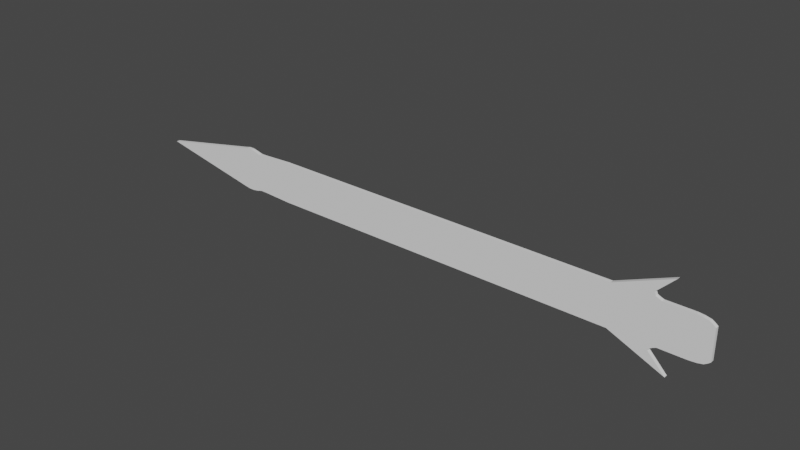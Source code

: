 # Source: dWskazowka.blend  (saved by Blender 2.90.8; exported with 4.5.12 LTS)
import bpy
from mathutils import Matrix  # noqa: F401  (used for matrix-valued properties, if any)

bpy.ops.wm.read_factory_settings(use_empty=True)
scene = bpy.context.scene
scene.name = 'Scene'

# ---- collections
col_collection = bpy.data.collections.new('Collection'); scene.collection.children.link(col_collection)

# ---- world
world_world = bpy.data.worlds.new('World'); scene.world = world_world
world_world.use_nodes = True; world_world.node_tree.nodes.clear()
_N = world_world.node_tree.nodes; _L = world_world.node_tree.links
n0 = _N.new('ShaderNodeOutputWorld'); n0.name = 'World Output'; n0.location = (300, 300)
n1 = _N.new('ShaderNodeBackground'); n1.name = 'Background'; n1.location = (10, 300)
n1.inputs[0].default_value = (0.05088, 0.05088, 0.05088, 1.0)
_L.new(n1.outputs[0], n0.inputs[0])
n0.is_active_output = True
world_world.color = (0.05088, 0.05088, 0.05088)
world_world.use_sun_shadow = False
world_world.sun_shadow_jitter_overblur = 0.0

# ---- meshes
me_cube = bpy.data.meshes.new('Cube')
me_cube.from_pydata([(-1.522, -1.0, -1.0), (-1.522, -1.0, 1.0), (-1.522, 1.0, -1.0), (-1.522, 1.0, 1.0), (0.6487, -1.0, -0.7247), (0.6487, -1.0, 0.7238), (0.6487, 1.0, -0.7247), (0.6487, 1.0, 0.7238), (-1.499, 1.0, -1.042), (-1.499, 1.0, 1.062), (-1.499, -1.0, -1.042), (-1.499, -1.0, 1.062), (-0.07619, 1.0, 1.0), (-0.07619, -1.0, -1.0), (-0.07619, 1.0, -1.0), (-0.07619, -1.0, 1.0), (0.2641, 1.0, 1.0), (0.2641, -1.0, -1.0), (0.2641, 1.0, -1.0), (0.2641, -1.0, 1.0), (0.4564, 1.0, 1.0), (0.4564, -1.0, -1.0), (0.4564, 1.0, -1.0), (0.4564, -1.0, 1.0), (0.4249, 1.0, -1.266), (0.4254, -1.0, 1.276), (0.4254, 1.0, 1.276), (0.4249, -1.0, -1.266), (0.4427, 1.0, 1.056), (0.4427, -1.0, -1.065), (0.4427, 1.0, -1.065), (0.4427, -1.0, 1.056), (0.4306, 1.0, -1.151), (0.4309, -1.0, 1.121), (0.4309, 1.0, 1.121), (0.4306, -1.0, -1.151), (0.4979, 1.0, -2.115), (0.4992, -1.0, 2.106), (0.4992, 1.0, 2.106), (0.4979, -1.0, -2.115), (0.2641, 1.0, -1.0), (0.4249, 1.0, -1.266), (-1.971, -1.0, 0.0), (-1.971, 1.0, 0.0), (-1.499, -1.0, 0.0), (-1.499, 1.0, 0.0), (-0.07619, -1.0, 0.0), (-0.07619, 1.0, 0.0), (0.2641, -1.0, 0.0), (0.2641, 1.0, 0.0), (0.3445, 1.0, -1.133), (-1.076, 1.0, -1.0), (-1.076, -1.0, 1.0), (-1.076, 1.0, 1.0), (-1.076, -1.0, -1.0), (-1.076, 1.0, 0.0), (-1.076, -1.0, 0.0), (-1.268, 1.0, -1.0), (-1.268, -1.0, 1.0), (-1.268, -1.0, 0.0), (-1.268, 1.0, 1.0), (-1.268, -1.0, -1.0), (-1.268, 1.0, 0.0), (-1.403, 1.0, -0.9323), (-1.403, -1.0, 0.9271), (-1.403, -1.0, 0.0), (-1.403, 1.0, 0.9271), (-1.403, -1.0, -0.9323), (-1.403, 1.0, 0.0), (-1.451, 1.0, -1.0), (-1.451, -1.0, 1.0), (-1.451, -1.0, 0.0), (-1.451, 1.0, 1.0), (-1.451, -1.0, -1.0), (-1.451, 1.0, 0.0), (-1.475, 1.0, -1.042), (-1.475, -1.0, 1.062), (-1.475, -1.0, 0.0), (-1.475, 1.0, 1.062), (-1.475, -1.0, -1.042), (-1.475, 1.0, 0.0), (-1.427, 1.0, 0.9271), (-1.427, -1.0, -0.9323), (-1.427, 1.0, 0.0), (-1.427, 1.0, -0.9323), (-1.427, -1.0, 0.9271), (-1.427, -1.0, 0.0), (0.5526, 1.0, 1.0), (0.5526, -1.0, -1.0), (0.5526, 1.0, -1.0), (0.5526, -1.0, 1.0), (0.6007, 1.0, 0.971), (0.6007, -1.0, -0.972), (0.6007, 1.0, -0.972), (0.6007, -1.0, 0.971), (0.6487, 1.0, 0.0), (0.6487, -1.0, 0.0), (0.4564, -1.0, 0.0), (0.4564, 1.0, 0.0), (0.4251, 1.0, 0.005164), (0.4251, -1.0, 0.005164), (0.4427, -1.0, -0.004338), (0.4427, 1.0, -0.004338), (0.4308, 1.0, -0.01494), (0.4308, -1.0, -0.01494), (0.2641, 1.0, -1.0), (0.3445, 1.0, -0.1328), (0.3043, 1.0, -0.5664), (0.5526, -1.0, 0.0), (0.5526, 1.0, 0.0), (0.6007, -1.0, 0.0), (0.6007, 1.0, 0.0), (0.6247, 1.0, 0.9103), (0.6247, -1.0, -0.9156), (0.6247, 1.0, -0.9156), (0.6247, -1.0, 0.9103), (0.6247, -1.0, 0.0), (0.6247, 1.0, 0.0), (0.6367, 1.0, 0.8279), (0.6367, -1.0, -0.8332), (0.6367, 1.0, 0.0), (0.6367, 1.0, -0.8332), (0.6367, -1.0, 0.8279), (0.6367, -1.0, 0.0), (0.5766, 1.0, -0.9931), (0.5766, -1.0, 0.9974), (0.5766, 1.0, 0.9974), (0.5766, -1.0, -0.9931), (0.5766, 1.0, 0.0), (0.5766, -1.0, 0.0)], [], [(42, 1, 3, 43), (120, 118, 7, 95), (95, 7, 5, 96), (44, 11, 1, 42), (121, 6, 4, 119), (9, 3, 1, 11), (78, 9, 11, 76), (2, 8, 10, 0), (77, 76, 11, 44), (43, 3, 9, 45), (48, 19, 15, 46), (16, 12, 15, 19), (51, 14, 13, 54), (55, 53, 12, 47), (38, 16, 19, 37), (14, 18, 17, 13), (47, 12, 16, 49), (108, 90, 23, 97), (87, 20, 23, 90), (30, 22, 21, 29), (102, 28, 20, 98), (36, 24, 27, 39), (104, 33, 25, 100), (34, 26, 25, 33), (20, 28, 31, 23), (97, 23, 31, 101), (103, 34, 28, 102), (32, 30, 29, 35), (24, 32, 35, 27), (99, 26, 34, 103), (28, 34, 33, 31), (101, 31, 33, 104), (18, 36, 39, 17), (26, 38, 37, 25), (17, 25, 19, 48), (39, 27, 17), (25, 17, 27, 100), (37, 19, 25), (38, 26, 16), (99, 106, 16, 26), (107, 49, 16, 106), (36, 18, 105, 40, 50, 41, 24), (105, 18, 49, 107), (14, 47, 49, 18), (51, 55, 47, 14), (17, 48, 46, 13), (2, 43, 45, 8), (79, 77, 44, 10), (10, 44, 42, 0), (0, 42, 43, 2), (13, 46, 56, 54), (57, 62, 55, 51), (62, 60, 53, 55), (57, 51, 54, 61), (46, 15, 52, 56), (12, 53, 52, 15), (63, 57, 61, 67), (68, 66, 60, 62), (63, 68, 62, 57), (54, 56, 59, 61), (56, 52, 58, 59), (53, 60, 58, 52), (84, 83, 68, 63), (83, 81, 66, 68), (84, 63, 67, 82), (61, 59, 65, 67), (59, 58, 64, 65), (60, 66, 64, 58), (75, 69, 73, 79), (80, 78, 72, 74), (75, 80, 74, 69), (82, 86, 71, 73), (86, 85, 70, 71), (81, 72, 70, 85), (8, 45, 80, 75), (45, 9, 78, 80), (8, 75, 79, 10), (73, 71, 77, 79), (71, 70, 76, 77), (72, 78, 76, 70), (66, 81, 85, 64), (65, 64, 85, 86), (67, 65, 86, 82), (69, 84, 82, 73), (74, 72, 81, 83), (69, 74, 83, 84), (126, 87, 90, 125), (129, 125, 90, 108), (22, 89, 88, 21), (98, 20, 87, 109), (116, 115, 94, 110), (112, 91, 94, 115), (124, 93, 92, 127), (128, 126, 91, 111), (124, 128, 111, 93), (113, 116, 110, 92), (22, 98, 109, 89), (127, 129, 108, 88), (40, 105, 107, 50), (50, 107, 106, 41), (24, 41, 106, 99), (29, 101, 104, 35), (24, 99, 103, 32), (32, 103, 102, 30), (21, 97, 101, 29), (35, 104, 100, 27), (30, 102, 98, 22), (88, 108, 97, 21), (6, 95, 96, 4), (121, 120, 95, 6), (93, 111, 117, 114), (119, 123, 116, 113), (118, 112, 115, 122), (123, 122, 115, 116), (93, 114, 113, 92), (111, 91, 112, 117), (96, 5, 122, 123), (7, 118, 122, 5), (4, 96, 123, 119), (114, 117, 120, 121), (114, 121, 119, 113), (117, 112, 118, 120), (92, 110, 129, 127), (89, 109, 128, 124), (109, 87, 126, 128), (89, 124, 127, 88), (110, 94, 125, 129), (91, 126, 125, 94)])
_uv = me_cube.uv_layers.new(name='UVMap')
_uv.uv.foreach_set('vector', [0.5, 0.0, 0.625, 0.0, 0.625, 0.25, 0.5, 0.25, 0.5, 0.499, 0.6255, 0.4995, 0.625, 0.5, 0.5, 0.5, 0.5, 0.5, 0.625, 0.5, 0.625, 0.75, 0.5, 0.75, 0.5, 0.875, 0.625, 0.875, 0.625, 1.0, 0.5, 1.0, 0.3745, 0.4995, 0.375, 0.5, 0.375, 0.75, 0.3745, 0.7505, 0.75, 0.5, 0.875, 0.5, 0.875, 0.75, 0.75, 0.75, 0.748, 0.5, 0.75, 0.5, 0.75, 0.75, 0.748, 0.75, 0.125, 0.5, 0.25, 0.5, 0.25, 0.75, 0.125, 0.75, 0.5, 0.873, 0.625, 0.873, 0.625, 0.875, 0.5, 0.875, 0.5, 0.25, 0.625, 0.25, 0.625, 0.375, 0.5, 0.375, 0.5, 0.7813, 0.625, 0.7812, 0.625, 0.8125, 0.5, 0.8125, 0.6562, 0.5, 0.6875, 0.5, 0.6875, 0.75, 0.6562, 0.75, 0.2812, 0.5, 0.3125, 0.5, 0.3125, 0.75, 0.2812, 0.75, 0.5, 0.4062, 0.625, 0.4062, 0.625, 0.4375, 0.5, 0.4375, 0.6523, 0.5, 0.6562, 0.5, 0.6562, 0.75, 0.6523, 0.75, 0.3125, 0.5, 0.3438, 0.5, 0.3438, 0.75, 0.3125, 0.75, 0.5, 0.4375, 0.625, 0.4375, 0.625, 0.4688, 0.5, 0.4688, 0.5, 0.7578, 0.625, 0.7578, 0.625, 0.7656, 0.5, 0.7656, 0.6328, 0.5, 0.6406, 0.5, 0.6406, 0.75, 0.6328, 0.75, 0.3555, 0.5, 0.3594, 0.5, 0.3594, 0.75, 0.3555, 0.75, 0.5, 0.4805, 0.625, 0.4805, 0.625, 0.4844, 0.5, 0.4844, 0.3477, 0.5, 0.3516, 0.5, 0.3516, 0.75, 0.3477, 0.75, 0.5, 0.7715, 0.625, 0.7715, 0.625, 0.7734, 0.5, 0.7734, 0.6465, 0.5, 0.6484, 0.5, 0.6484, 0.75, 0.6465, 0.75, 0.6406, 0.5, 0.6445, 0.5, 0.6445, 0.75, 0.6406, 0.75, 0.5, 0.7656, 0.625, 0.7656, 0.625, 0.7695, 0.5, 0.7695, 0.5, 0.4785, 0.625, 0.4785, 0.625, 0.4805, 0.5, 0.4805, 0.3535, 0.5, 0.3555, 0.5, 0.3555, 0.75, 0.3535, 0.75, 0.3516, 0.5, 0.3535, 0.5, 0.3535, 0.75, 0.3516, 0.75, 0.5, 0.4766, 0.625, 0.4766, 0.625, 0.4785, 0.5, 0.4785, 0.6445, 0.5, 0.6465, 0.5, 0.6465, 0.75, 0.6445, 0.75, 0.5, 0.7695, 0.625, 0.7695, 0.625, 0.7715, 0.5, 0.7715, 0.3438, 0.5, 0.3477, 0.5, 0.3477, 0.75, 0.3438, 0.75, 0.6484, 0.5, 0.6523, 0.5, 0.6523, 0.75, 0.6484, 0.75, 0.375, 0.7812, 0.0, 0.0, 0.625, 0.7812, 0.5, 0.7813, 0.3477, 0.75, 0.3516, 0.75, 0.3438, 0.75, 0.0, 0.0, 0.375, 0.7812, 0.3516, 0.75, 0.1758, 0.375, 0.6523, 0.75, 0.625, 0.7812, 0.6484, 0.75, 0.6523, 0.5, 0.6484, 0.5, 0.6562, 0.5, 0.5117, 0.4883, 0.3281, 0.25, 0.6562, 0.5, 0.6484, 0.5, 0.25, 0.2344, 0.5, 0.4688, 0.625, 0.4688, 0.3125, 0.2344, 0.3477, 0.5, 0.375, 0.4688, 0.04909, 0.06136, 0.0, 0.0, 0.0, 0.0, 0.0, 0.0, 0.3516, 0.5, 0.04909, 0.06136, 0.375, 0.4688, 0.5, 0.4688, 0.25, 0.2344, 0.375, 0.4375, 0.5, 0.4375, 0.5, 0.4688, 0.375, 0.4688, 0.375, 0.4062, 0.5, 0.4062, 0.5, 0.4375, 0.375, 0.4375, 0.375, 0.7812, 0.5, 0.7813, 0.5, 0.8125, 0.375, 0.8125, 0.375, 0.25, 0.5, 0.25, 0.5, 0.375, 0.375, 0.375, 0.375, 0.873, 0.5, 0.873, 0.5, 0.875, 0.375, 0.875, 0.375, 0.875, 0.5, 0.875, 0.5, 1.0, 0.375, 1.0, 0.375, 0.0, 0.5, 0.0, 0.5, 0.25, 0.375, 0.25, 0.375, 0.8125, 0.5, 0.8125, 0.5, 0.8438, 0.375, 0.8438, 0.375, 0.3906, 0.5, 0.3906, 0.5, 0.4062, 0.375, 0.4062, 0.5, 0.3906, 0.625, 0.3906, 0.625, 0.4062, 0.5, 0.4062, 0.2656, 0.5, 0.2812, 0.5, 0.2812, 0.75, 0.2656, 0.75, 0.5, 0.8125, 0.625, 0.8125, 0.625, 0.8438, 0.5, 0.8438, 0.6875, 0.5, 0.7188, 0.5, 0.7188, 0.75, 0.6875, 0.75, 0.2578, 0.5, 0.2656, 0.5, 0.2656, 0.75, 0.2578, 0.75, 0.5, 0.3828, 0.625, 0.3828, 0.625, 0.3906, 0.5, 0.3906, 0.375, 0.3828, 0.5, 0.3828, 0.5, 0.3906, 0.375, 0.3906, 0.375, 0.8438, 0.5, 0.8438, 0.5, 0.8594, 0.375, 0.8594, 0.5, 0.8438, 0.625, 0.8438, 0.625, 0.8594, 0.5, 0.8594, 0.7188, 0.5, 0.7344, 0.5, 0.7344, 0.75, 0.7188, 0.75, 0.375, 0.3809, 0.5, 0.3809, 0.5, 0.3828, 0.375, 0.3828, 0.5, 0.3809, 0.625, 0.3809, 0.625, 0.3828, 0.5, 0.3828, 0.2559, 0.5, 0.2578, 0.5, 0.2578, 0.75, 0.2559, 0.75, 0.375, 0.8594, 0.5, 0.8594, 0.5, 0.8672, 0.375, 0.8672, 0.5, 0.8594, 0.625, 0.8594, 0.625, 0.8672, 0.5, 0.8672, 0.7344, 0.5, 0.7422, 0.5, 0.7422, 0.75, 0.7344, 0.75, 0.252, 0.5, 0.2539, 0.5, 0.2539, 0.75, 0.252, 0.75, 0.5, 0.377, 0.625, 0.377, 0.625, 0.3789, 0.5, 0.3789, 0.375, 0.377, 0.5, 0.377, 0.5, 0.3789, 0.375, 0.3789, 0.375, 0.8691, 0.5, 0.8691, 0.5, 0.8711, 0.375, 0.8711, 0.5, 0.8691, 0.625, 0.8691, 0.625, 0.8711, 0.5, 0.8711, 0.7441, 0.5, 0.7461, 0.5, 0.7461, 0.75, 0.7441, 0.75, 0.375, 0.375, 0.5, 0.375, 0.5, 0.377, 0.375, 0.377, 0.5, 0.375, 0.625, 0.375, 0.625, 0.377, 0.5, 0.377, 0.25, 0.5, 0.252, 0.5, 0.252, 0.75, 0.25, 0.75, 0.375, 0.8711, 0.5, 0.8711, 0.5, 0.873, 0.375, 0.873, 0.5, 0.8711, 0.625, 0.8711, 0.625, 0.873, 0.5, 0.873, 0.7461, 0.5, 0.748, 0.5, 0.748, 0.75, 0.7461, 0.75, 0.7422, 0.5, 0.7441, 0.5, 0.7441, 0.75, 0.7422, 0.75, 0.5, 0.8672, 0.625, 0.8672, 0.625, 0.8691, 0.5, 0.8691, 0.375, 0.8672, 0.5, 0.8672, 0.5, 0.8691, 0.375, 0.8691, 0.2539, 0.5, 0.2559, 0.5, 0.2559, 0.75, 0.2539, 0.75, 0.5, 0.3789, 0.625, 0.3789, 0.625, 0.3809, 0.5, 0.3809, 0.375, 0.3789, 0.5, 0.3789, 0.5, 0.3809, 0.375, 0.3809, 0.6309, 0.5, 0.6328, 0.5, 0.6328, 0.75, 0.6309, 0.75, 0.5, 0.7559, 0.625, 0.7559, 0.625, 0.7578, 0.5, 0.7578, 0.3594, 0.5, 0.3672, 0.5, 0.3672, 0.75, 0.3594, 0.75, 0.5, 0.4844, 0.625, 0.4844, 0.625, 0.4922, 0.5, 0.4922, 0.5, 0.752, 0.626, 0.751, 0.625, 0.7539, 0.5, 0.7539, 0.626, 0.499, 0.6289, 0.5, 0.6289, 0.75, 0.626, 0.751, 0.3691, 0.5, 0.3711, 0.5, 0.3711, 0.75, 0.3691, 0.75, 0.5, 0.4941, 0.625, 0.4941, 0.625, 0.4961, 0.5, 0.4961, 0.375, 0.4941, 0.5, 0.4941, 0.5, 0.4961, 0.375, 0.4961, 0.374, 0.751, 0.5, 0.752, 0.5, 0.7539, 0.375, 0.7539, 0.375, 0.4844, 0.5, 0.4844, 0.5, 0.4922, 0.375, 0.4922, 0.375, 0.7559, 0.5, 0.7559, 0.5, 0.7578, 0.375, 0.7578, 0.0, 0.0, 0.04909, 0.06136, 0.25, 0.2344, 0.0, 0.0, 0.0, 0.0, 0.25, 0.2344, 0.3125, 0.2344, 0.0, 0.0, 0.375, 0.4766, 0.0, 0.0, 0.3281, 0.25, 0.5117, 0.4883, 0.375, 0.7695, 0.5, 0.7695, 0.5, 0.7715, 0.375, 0.7715, 0.375, 0.4766, 0.5, 0.4766, 0.5, 0.4785, 0.375, 0.4785, 0.375, 0.4785, 0.5, 0.4785, 0.5, 0.4805, 0.375, 0.4805, 0.375, 0.7656, 0.5, 0.7656, 0.5, 0.7695, 0.375, 0.7695, 0.375, 0.7715, 0.5, 0.7715, 0.5, 0.7734, 0.375, 0.7734, 0.375, 0.4805, 0.5, 0.4805, 0.5, 0.4844, 0.375, 0.4844, 0.375, 0.7578, 0.5, 0.7578, 0.5, 0.7656, 0.375, 0.7656, 0.375, 0.5, 0.5, 0.5, 0.5, 0.75, 0.375, 0.75, 0.3745, 0.4995, 0.5, 0.499, 0.5, 0.5, 0.375, 0.5, 0.375, 0.4961, 0.5, 0.4961, 0.5, 0.498, 0.374, 0.499, 0.3745, 0.7505, 0.5, 0.751, 0.5, 0.752, 0.374, 0.751, 0.6255, 0.4995, 0.626, 0.499, 0.626, 0.751, 0.6255, 0.7505, 0.5, 0.751, 0.6255, 0.7505, 0.626, 0.751, 0.5, 0.752, 0.3711, 0.5, 0.374, 0.499, 0.374, 0.751, 0.3711, 0.75, 0.5, 0.4961, 0.625, 0.4961, 0.626, 0.499, 0.5, 0.498, 0.5, 0.75, 0.625, 0.75, 0.6255, 0.7505, 0.5, 0.751, 0.625, 0.5, 0.6255, 0.4995, 0.6255, 0.7505, 0.625, 0.75, 0.375, 0.75, 0.5, 0.75, 0.5, 0.751, 0.3745, 0.7505, 0.374, 0.499, 0.5, 0.498, 0.5, 0.499, 0.3745, 0.4995, 0.374, 0.499, 0.3745, 0.4995, 0.3745, 0.7505, 0.374, 0.751, 0.5, 0.498, 0.626, 0.499, 0.6255, 0.4995, 0.5, 0.499, 0.375, 0.7539, 0.5, 0.7539, 0.5, 0.7559, 0.375, 0.7559, 0.375, 0.4922, 0.5, 0.4922, 0.5, 0.4941, 0.375, 0.4941, 0.5, 0.4922, 0.625, 0.4922, 0.625, 0.4941, 0.5, 0.4941, 0.3672, 0.5, 0.3691, 0.5, 0.3691, 0.75, 0.3672, 0.75, 0.5, 0.7539, 0.625, 0.7539, 0.625, 0.7559, 0.5, 0.7559, 0.6289, 0.5, 0.6309, 0.5, 0.6309, 0.75, 0.6289, 0.75])
me_cube.use_remesh_fix_poles = True
me_cube.use_remesh_preserve_attributes = False
me_cube.use_mirror_vertex_groups = False
me_cube.update()

# ---- objects
ob_dwskazowka = bpy.data.objects.new('dWskazowka', me_cube)

# ---- transforms, parenting, visibility, modifiers, constraints
ob_dwskazowka.location = (1.192e-07, 0.0, 0.0)
ob_dwskazowka.scale = (1.0, 0.007938, 0.09009)
ob_dwskazowka.lineart.crease_threshold = 0.0

# ---- collection membership
col_collection.objects.link(ob_dwskazowka)

# ---- scene / render settings (as saved in the file)
scene.frame_start = 1; scene.frame_end = 250; scene.frame_set(1)
scene.render.engine = 'BLENDER_EEVEE_NEXT'
scene.cycles.use_denoising = False
scene.cycles.samples = 128
scene.cycles.sampling_pattern = 'TABULATED_SOBOL'
scene.cycles.use_adaptive_sampling = False
scene.cycles.use_light_tree = False
scene.view_settings.view_transform = 'Filmic'
bpy.context.view_layer.update()

# ---- added for rendering (the .blend has no active camera and no usable light): camera, sun
cam_auto = bpy.data.cameras.new('AutoCamera')
cam_auto.lens = 50.0
cam_auto.sensor_width = 36.0
cam_auto.clip_end = 1000.0
ob_auto_camera = bpy.data.objects.new('AutoCamera', cam_auto)
scene.collection.objects.link(ob_auto_camera)
ob_auto_camera.location = (1.78815, -2.93907, 1.95897)
ob_auto_camera.rotation_euler = (1.09748, -7.21219e-08, 0.694738)
scene.camera = ob_auto_camera
light_auto_sun = bpy.data.lights.new('AutoSun', 'SUN')
light_auto_sun.energy = 3.0
light_auto_sun.angle = 0.0523599
ob_auto_sun = bpy.data.objects.new('AutoSun', light_auto_sun)
scene.collection.objects.link(ob_auto_sun)
ob_auto_sun.rotation_euler = (0.872665, 0.174533, 0.523599)
bpy.context.view_layer.update()
